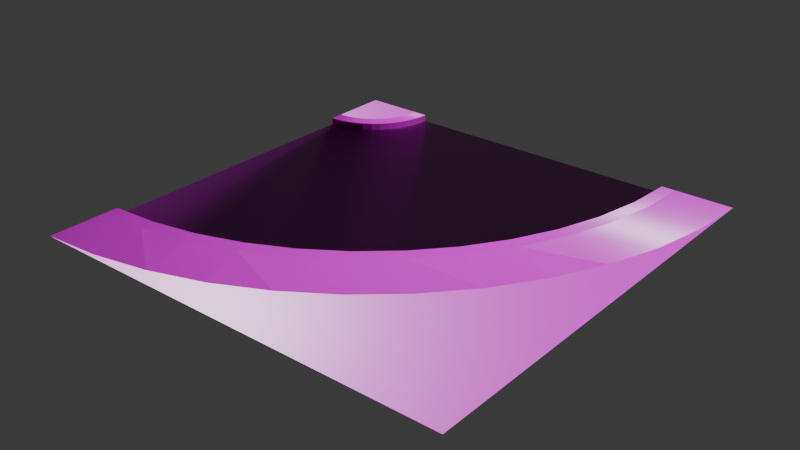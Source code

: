 # Source: Curve.blend  (saved by Blender 5.2.45; exported with 4.5.12 LTS)
import bpy
from mathutils import Matrix  # noqa: F401  (used for matrix-valued properties, if any)

bpy.ops.wm.read_factory_settings(use_empty=True)
scene = bpy.context.scene
scene.name = 'Scene'

# ---- collections
col_collection = bpy.data.collections.new('Collection'); scene.collection.children.link(col_collection)

# ---- images (referenced by path relative to the original .blend; pixels are not part of the script)
import os
ASSET_DIR = os.environ.get("B2B_ASSET_DIR", "")  # directory of the original .blend (textures are referenced by path, not embedded)
HERE = os.path.dirname(os.path.abspath(__file__))  # packed textures are extracted next to this script under _unpacked/

def load_image(name, relpath, width, height, colorspace="sRGB"):
    """Load a texture the original file referenced (path relative to the .blend, or extracted next to this script)."""
    p = next((c for c in (os.path.join(HERE, relpath), os.path.join(ASSET_DIR, relpath)) if relpath and os.path.exists(c)), "")
    if p:
        img = bpy.data.images.load(p, check_existing=True)
        img.name = name
    else:  # same state as the original file: an image datablock whose file is absent (Cycles renders it pink)
        img = bpy.data.images.new(name, width, height)
        img.source = "FILE"
        img.filepath = "//" + (relpath or name)
    img.colorspace_settings.name = colorspace
    return img
img_hand_painted_asphalt_single_middle_roughness_jpg = load_image('Hand_Painted_Asphalt_Single_Middle_roughness.jpg', 'textures/Hand_Painted_Asphalt_Single_Middle_roughness.jpg', 1024, 1024, 'Non-Color')
img_hand_painted_asphalt_single_middle_basecolor_jpg = load_image('Hand_Painted_Asphalt_Single_Middle_basecolor.jpg', 'textures/Hand_Painted_Asphalt_Single_Middle_basecolor.jpg', 1024, 1024, 'sRGB')
img_hand_painted_asphalt_single_middle_normal_jpg = load_image('Hand_Painted_Asphalt_Single_Middle_normal.jpg', 'textures/Hand_Painted_Asphalt_Single_Middle_normal.jpg', 1024, 1024, 'Non-Color')
img_concretesidewalk001a_displacement_jpg = load_image('ConcreteSidewalk001a_Displacement.jpg', 'textures/ConcreteSidewalk001a_Displacement.jpg', 1024, 1024, 'Non-Color')
img_concretesidewalk001a_normals_jpg = load_image('ConcreteSidewalk001a_Normals.jpg', 'textures/ConcreteSidewalk001a_Normals.jpg', 1024, 1024, 'Non-Color')
img_concretesidewalk001a_roughness_jpg = load_image('ConcreteSidewalk001a_Roughness.jpg', 'textures/ConcreteSidewalk001a_Roughness.jpg', 1024, 1024, 'Non-Color')
img_concretesidewalk001a_color_jpg = load_image('ConcreteSidewalk001a_Color.jpg', 'textures/ConcreteSidewalk001a_Color.jpg', 1024, 1024, 'sRGB')

# ---- materials (node trees are filled in below, after node groups)
mat_hand_painted_asphalt_02 = bpy.data.materials.new('Hand Painted Asphalt 02')
mat_hand_painted_asphalt_02.use_backface_culling_lightprobe_volume = False
mat_concrete_sidewalk_001a = bpy.data.materials.new('Concrete Sidewalk 001a')
mat_concrete_sidewalk_001a.use_backface_culling_lightprobe_volume = False

# ---- material node trees
mat_hand_painted_asphalt_02.use_nodes = True; mat_hand_painted_asphalt_02.node_tree.nodes.clear()
_N = mat_hand_painted_asphalt_02.node_tree.nodes; _L = mat_hand_painted_asphalt_02.node_tree.links
n0 = _N.new('ShaderNodeBsdfPrincipled'); n0.name = 'Principled BSDF'; n0.location = (10, 300)
n1 = _N.new('ShaderNodeOutputMaterial'); n1.name = 'Material Output'; n1.location = (300, 300)
n2 = _N.new('ShaderNodeTexImage'); n2.name = 'Image Texture'; n2.location = (-420, 102)
n2.image = img_hand_painted_asphalt_single_middle_roughness_jpg
n3 = _N.new('ShaderNodeTexImage'); n3.name = 'Image Texture.001'; n3.location = (-420, 400)
n3.image = img_hand_painted_asphalt_single_middle_basecolor_jpg
n4 = _N.new('ShaderNodeTexImage'); n4.name = 'Image Texture.003'; n4.location = (-420, -200)
n4.image = img_hand_painted_asphalt_single_middle_normal_jpg
n5 = _N.new('ShaderNodeNormalMap'); n5.name = 'Normal Map'; n5.location = (-140, -200)
n5.inputs[0].default_value = 2.0
n6 = _N.new('ShaderNodeMapping'); n6.name = 'Mapping'; n6.location = (-760, -200)
n7 = _N.new('ShaderNodeTexCoord'); n7.name = 'Texture Coordinate'; n7.location = (-940, -200)
_L.new(n0.outputs[0], n1.inputs[0])
_L.new(n3.outputs[0], n0.inputs[0])
_L.new(n2.outputs[0], n0.inputs[2])
_L.new(n4.outputs[0], n5.inputs[1])
_L.new(n5.outputs[0], n0.inputs[5])
_L.new(n6.outputs[0], n4.inputs[0])
_L.new(n7.outputs[2], n6.inputs[0])
_L.new(n6.outputs[0], n2.inputs[0])
_L.new(n6.outputs[0], n3.inputs[0])
n1.is_active_output = True
mat_concrete_sidewalk_001a.use_nodes = True; mat_concrete_sidewalk_001a.node_tree.nodes.clear()
_N = mat_concrete_sidewalk_001a.node_tree.nodes; _L = mat_concrete_sidewalk_001a.node_tree.links
n0 = _N.new('ShaderNodeOutputMaterial'); n0.name = 'Material Output'; n0.location = (300, 300)
n1 = _N.new('ShaderNodeNormalMap'); n1.name = 'Normal Map'; n1.location = (20, -300)
n2 = _N.new('ShaderNodeBsdfPrincipled'); n2.name = 'Principled BSDF'; n2.location = (10, 300)
n2.distribution = 'GGX'
n2.subsurface_method = 'BURLEY'
n2.inputs[3].default_value = 1.45
n2.inputs[27].default_value = (0.0, 0.0, 0.0, 1.0)
n2.inputs[28].default_value = 1.0
n3 = _N.new('ShaderNodeTexImage'); n3.name = 'Image Texture.003'; n3.location = (-280, -520)
n3.image = img_concretesidewalk001a_displacement_jpg
n4 = _N.new('ShaderNodeTexImage'); n4.name = 'Image Texture.002'; n4.location = (-280, -240)
n4.image = img_concretesidewalk001a_normals_jpg
n5 = _N.new('ShaderNodeTexImage'); n5.name = 'Image Texture.001'; n5.location = (-280, 20)
n5.image = img_concretesidewalk001a_roughness_jpg
n6 = _N.new('ShaderNodeTexImage'); n6.name = 'Image Texture'; n6.location = (-280, 300)
n6.image = img_concretesidewalk001a_color_jpg
_L.new(n6.outputs[0], n2.inputs[0])
_L.new(n5.outputs[0], n2.inputs[2])
_L.new(n4.outputs[0], n1.inputs[1])
_L.new(n1.outputs[0], n2.inputs[5])
_L.new(n2.outputs[0], n0.inputs[0])
n0.is_active_output = True

# ---- world
world_world = bpy.data.worlds.new('World'); scene.world = world_world
world_world.use_nodes = True; world_world.node_tree.nodes.clear()
_N = world_world.node_tree.nodes; _L = world_world.node_tree.links
n0 = _N.new('ShaderNodeOutputWorld'); n0.name = 'World Output'; n0.location = (200, 100)
n1 = _N.new('ShaderNodeBackground'); n1.name = 'Background'; n1.location = (-200, 100)
n1.inputs[0].default_value = (0.05088, 0.05088, 0.05088, 1.0)
_L.new(n1.outputs[0], n0.inputs[0])
n0.is_active_output = True
world_world.color = (0.05088, 0.05088, 0.05088)
world_world.sun_shadow_jitter_overblur = 0.0

# ---- meshes
me_plane = bpy.data.meshes.new('Plane')
me_plane.from_pydata([(2.0, 0.0, 0.01), (10.0, 0.0, 0.01), (2.0, 0.0, 0.2), (10.0, 0.0, 0.2), (12.0, 0.0, 0.2), (0.0, 7.336e-08, 0.2), (10.4, 0.0, 0.2), (1.6, 0.0, 0.2), (1.983, -0.2611, 0.01), (9.914, -1.305, 0.01), (1.983, -0.2611, 0.2), (9.914, -1.305, 0.2), (11.9, -1.566, 0.2), (10.31, -1.357, 0.2), (1.586, -0.2088, 0.2), (1.932, -0.5176, 0.01), (9.659, -2.588, 0.01), (1.932, -0.5176, 0.2), (9.659, -2.588, 0.2), (11.59, -3.106, 0.2), (10.05, -2.692, 0.2), (1.545, -0.4141, 0.2), (1.848, -0.7654, 0.01), (9.239, -3.827, 0.01), (1.848, -0.7654, 0.2), (9.239, -3.827, 0.2), (11.09, -4.592, 0.2), (9.608, -3.98, 0.2), (1.478, -0.6123, 0.2), (1.732, -1.0, 0.01), (8.66, -5.0, 0.01), (1.732, -1.0, 0.2), (8.66, -5.0, 0.2), (10.39, -6.0, 0.2), (9.007, -5.2, 0.2), (1.386, -0.8, 0.2), (1.587, -1.218, 0.01), (7.934, -6.088, 0.01), (1.587, -1.218, 0.2), (7.934, -6.088, 0.2), (9.52, -7.305, 0.2), (8.251, -6.331, 0.2), (1.269, -0.974, 0.2), (1.414, -1.414, 0.01), (7.071, -7.071, 0.01), (1.414, -1.414, 0.2), (7.071, -7.071, 0.2), (8.485, -8.485, 0.2), (7.354, -7.354, 0.2), (1.131, -1.131, 0.2), (1.218, -1.587, 0.01), (6.088, -7.934, 0.01), (1.218, -1.587, 0.2), (6.088, -7.934, 0.2), (7.305, -9.52, 0.2), (6.331, -8.251, 0.2), (0.974, -1.269, 0.2), (1.0, -1.732, 0.01), (5.0, -8.66, 0.01), (1.0, -1.732, 0.2), (5.0, -8.66, 0.2), (6.0, -10.39, 0.2), (5.2, -9.007, 0.2), (0.8, -1.386, 0.2), (0.7654, -1.848, 0.01), (3.827, -9.239, 0.01), (0.7654, -1.848, 0.2), (3.827, -9.239, 0.2), (4.592, -11.09, 0.2), (3.98, -9.608, 0.2), (0.6123, -1.478, 0.2), (0.5176, -1.932, 0.01), (2.588, -9.659, 0.01), (0.5176, -1.932, 0.2), (2.588, -9.659, 0.2), (3.106, -11.59, 0.2), (2.692, -10.05, 0.2), (0.4141, -1.545, 0.2), (0.2611, -1.983, 0.01), (1.305, -9.914, 0.01), (0.2611, -1.983, 0.2), (1.305, -9.914, 0.2), (1.566, -11.9, 0.2), (1.357, -10.31, 0.2), (0.2088, -1.586, 0.2), (-4.768e-07, -2.0, 0.01), (-4.768e-07, -10.0, 0.01), (-4.768e-07, -2.0, 0.2), (-4.768e-07, -10.0, 0.2), (-9.537e-07, -12.0, 0.2), (-4.768e-07, -10.4, 0.2), (-4.768e-07, -1.6, 0.2), (12.0, -12.0, 0.2)], [], [(3, 1, 9, 11), (0, 2, 10, 8), (2, 7, 14, 10), (1, 0, 8, 9), (4, 6, 13, 12), (7, 5, 14), (6, 3, 11, 13), (9, 8, 15, 16), (13, 11, 18, 20), (12, 13, 20, 19), (8, 10, 17, 15), (14, 5, 21), (10, 14, 21, 17), (11, 9, 16, 18), (20, 18, 25, 27), (19, 20, 27, 26), (15, 17, 24, 22), (21, 5, 28), (17, 21, 28, 24), (18, 16, 23, 25), (16, 15, 22, 23), (26, 27, 34, 33), (22, 24, 31, 29), (28, 5, 35), (24, 28, 35, 31), (25, 23, 30, 32), (23, 22, 29, 30), (27, 25, 32, 34), (35, 5, 42), (31, 35, 42, 38), (32, 30, 37, 39), (30, 29, 36, 37), (34, 32, 39, 41), (33, 34, 41, 40), (29, 31, 38, 36), (42, 5, 49), (38, 42, 49, 45), (39, 37, 44, 46), (37, 36, 43, 44), (41, 39, 46, 48), (40, 41, 48, 47), (36, 38, 45, 43), (46, 44, 51, 53), (44, 43, 50, 51), (48, 46, 53, 55), (47, 48, 55, 54), (43, 45, 52, 50), (49, 5, 56), (45, 49, 56, 52), (55, 53, 60, 62), (54, 55, 62, 61), (50, 52, 59, 57), (56, 5, 63), (52, 56, 63, 59), (53, 51, 58, 60), (51, 50, 57, 58), (62, 60, 67, 69), (61, 62, 69, 68), (57, 59, 66, 64), (63, 5, 70), (59, 63, 70, 66), (60, 58, 65, 67), (58, 57, 64, 65), (64, 66, 73, 71), (70, 5, 77), (66, 70, 77, 73), (67, 65, 72, 74), (65, 64, 71, 72), (69, 67, 74, 76), (68, 69, 76, 75), (77, 5, 84), (73, 77, 84, 80), (74, 72, 79, 81), (72, 71, 78, 79), (76, 74, 81, 83), (75, 76, 83, 82), (71, 73, 80, 78), (80, 84, 91, 87), (81, 79, 86, 88), (79, 78, 85, 86), (83, 81, 88, 90), (82, 83, 90, 89), (78, 80, 87, 85), (84, 5, 91), (12, 19, 26, 33, 40, 47, 54, 61, 68, 75, 82, 89, 92, 4)])
me_plane.polygons.foreach_set('material_index', [1, 1, 1, 0, 1, 1, 1, 0, 1, 1, 1, 1, 1, 1, 1, 1, 1, 1, 1, 1, 0, 1, 1, 1, 1, 1, 0, 1, 1, 1, 1, 0, 1, 1, 1, 1, 1, 1, 0, 1, 1, 1, 1, 0, 1, 1, 1, 1, 1, 1, 1, 1, 1, 1, 1, 0, 1, 1, 1, 1, 1, 1, 0, 1, 1, 1, 1, 0, 1, 1, 1, 1, 1, 0, 1, 1, 1, 1, 1, 0, 1, 1, 1, 1, 1])
_uv = me_plane.uv_layers.new(name='UVMap')
_uv.uv.foreach_set('vector', [1.0, 0.0, 1.0, 0.0, 1.0, 0.0, 1.0, 0.0, 0.0, 0.0, 0.0, 0.0, 0.0, 0.0, 0.0, 0.0, 0.0, 0.0, 0.0, 0.0, 0.0, 0.0, 0.0, 0.0, 1.0, 0.0, 0.0, 0.0, 0.0, 0.0, 1.0, 0.0, 1.0, 0.0, 1.0, 0.0, 1.0, 0.0, 1.0, 0.0, 0.0, 0.0, 0.0, 0.0, 0.0, 0.0, 1.0, 0.0, 1.0, 0.0, 1.0, 0.0, 1.0, 0.0, 1.0, 0.0, 0.0, 0.0, 0.0, 0.0, 1.0, 0.0, 1.0, 0.0, 1.0, 0.0, 1.0, 0.0, 1.0, 0.0, 1.0, 0.0, 1.0, 0.0, 1.0, 0.0, 1.0, 0.0, 0.0, 0.0, 0.0, 0.0, 0.0, 0.0, 0.0, 0.0, 0.0, 0.0, 0.0, 0.0, 0.0, 0.0, 0.0, 0.0, 0.0, 0.0, 0.0, 0.0, 0.0, 0.0, 1.0, 0.0, 1.0, 0.0, 1.0, 0.0, 1.0, 0.0, 1.0, 0.0, 1.0, 0.0, 1.0, 0.0, 1.0, 0.0, 1.0, 0.0, 1.0, 0.0, 1.0, 0.0, 1.0, 0.0, 0.0, 0.0, 0.0, 0.0, 0.0, 0.0, 0.0, 0.0, 0.0, 0.0, 0.0, 0.0, 0.0, 0.0, 0.0, 0.0, 0.0, 0.0, 0.0, 0.0, 0.0, 0.0, 1.0, 0.0, 1.0, 0.0, 1.0, 0.0, 1.0, 0.0, 1.0, 0.0, 0.0, 0.0, 0.0, 0.0, 1.0, 0.0, 1.0, 0.0, 1.0, 0.0, 1.0, 0.0, 1.0, 0.0, 0.0, 0.0, 0.0, 0.0, 0.0, 0.0, 0.0, 0.0, 0.0, 0.0, 0.0, 0.0, 0.0, 0.0, 0.0, 0.0, 0.0, 0.0, 0.0, 0.0, 0.0, 0.0, 1.0, 0.0, 1.0, 0.0, 1.0, 0.0, 1.0, 0.0, 1.0, 0.0, 0.0, 0.0, 0.0, 0.0, 1.0, 0.0, 1.0, 0.0, 1.0, 0.0, 1.0, 0.0, 1.0, 0.0, 0.0, 0.0, 0.0, 0.0, 0.0, 0.0, 0.0, 0.0, 0.0, 0.0, 0.0, 0.0, 0.0, 0.0, 1.0, 0.0, 1.0, 0.0, 1.0, 0.0, 1.0, 0.0, 1.0, 0.0, 0.0, 0.0, 0.0, 0.0, 1.0, 0.0, 1.0, 0.0, 1.0, 0.0, 1.0, 0.0, 1.0, 0.0, 1.0, 0.0, 1.0, 0.0, 1.0, 0.0, 1.0, 0.0, 0.0, 0.0, 0.0, 0.0, 0.0, 0.0, 0.0, 0.0, 0.0, 0.0, 0.0, 0.0, 0.0, 0.0, 0.0, 0.0, 0.0, 0.0, 0.0, 0.0, 0.0, 0.0, 1.0, 0.0, 1.0, 0.0, 1.0, 0.0, 1.0, 0.0, 1.0, 0.0, 0.0, 0.0, 0.0, 0.0, 1.0, 0.0, 1.0, 0.0, 1.0, 0.0, 1.0, 0.0, 1.0, 0.0, 1.0, 0.0, 1.0, 0.0, 1.0, 0.0, 1.0, 0.0, 0.0, 0.0, 0.0, 0.0, 0.0, 0.0, 0.0, 0.0, 1.0, 0.0, 1.0, 0.0, 1.0, 0.0, 1.0, 0.0, 1.0, 0.0, 0.0, 0.0, 0.0, 0.0, 1.0, 0.0, 1.0, 0.0, 1.0, 0.0, 1.0, 0.0, 1.0, 0.0, 1.0, 0.0, 1.0, 0.0, 1.0, 0.0, 1.0, 0.0, 0.0, 0.0, 0.0, 0.0, 0.0, 0.0, 0.0, 0.0, 0.0, 0.0, 0.0, 0.0, 0.0, 0.0, 0.0, 0.0, 0.0, 0.0, 0.0, 0.0, 0.0, 0.0, 1.0, 0.0, 1.0, 0.0, 1.0, 0.0, 1.0, 0.0, 1.0, 0.0, 1.0, 0.0, 1.0, 0.0, 1.0, 0.0, 0.0, 0.0, 0.0, 0.0, 0.0, 0.0, 0.0, 0.0, 0.0, 0.0, 0.0, 0.0, 0.0, 0.0, 0.0, 0.0, 0.0, 0.0, 0.0, 0.0, 0.0, 0.0, 1.0, 0.0, 1.0, 0.0, 1.0, 0.0, 1.0, 0.0, 1.0, 0.0, 0.0, 0.0, 0.0, 0.0, 1.0, 0.0, 1.0, 0.0, 1.0, 0.0, 1.0, 0.0, 1.0, 0.0, 1.0, 0.0, 1.0, 0.0, 1.0, 0.0, 1.0, 0.0, 0.0, 0.0, 0.0, 0.0, 0.0, 0.0, 0.0, 0.0, 0.0, 0.0, 0.0, 0.0, 0.0, 0.0, 0.0, 0.0, 0.0, 0.0, 0.0, 0.0, 0.0, 0.0, 1.0, 0.0, 1.0, 0.0, 1.0, 0.0, 1.0, 0.0, 1.0, 0.0, 0.0, 0.0, 0.0, 0.0, 1.0, 0.0, 0.0, 0.0, 0.0, 0.0, 0.0, 0.0, 0.0, 0.0, 0.0, 0.0, 0.0, 0.0, 0.0, 0.0, 0.0, 0.0, 0.0, 0.0, 0.0, 0.0, 0.0, 0.0, 1.0, 0.0, 1.0, 0.0, 1.0, 0.0, 1.0, 0.0, 1.0, 0.0, 0.0, 0.0, 0.0, 0.0, 1.0, 0.0, 1.0, 0.0, 1.0, 0.0, 1.0, 0.0, 1.0, 0.0, 1.0, 0.0, 1.0, 0.0, 1.0, 0.0, 1.0, 0.0, 0.0, 0.0, 0.0, 0.0, 0.0, 0.0, 0.0, 0.0, 0.0, 0.0, 0.0, 0.0, 0.0, 0.0, 1.0, 0.0, 1.0, 0.0, 1.0, 0.0, 1.0, 0.0, 1.0, 0.0, 0.0, 0.0, 0.0, 0.0, 1.0, 0.0, 1.0, 0.0, 1.0, 0.0, 1.0, 0.0, 1.0, 0.0, 1.0, 0.0, 1.0, 0.0, 1.0, 0.0, 1.0, 0.0, 0.0, 0.0, 0.0, 0.0, 0.0, 0.0, 0.0, 0.0, 0.0, 0.0, 0.0, 0.0, 0.0, 0.0, 0.0, 0.0, 1.0, 0.0, 1.0, 0.0, 1.0, 0.0, 1.0, 0.0, 1.0, 0.0, 0.0, 0.0, 0.0, 0.0, 1.0, 0.0, 1.0, 0.0, 1.0, 0.0, 1.0, 0.0, 1.0, 0.0, 1.0, 0.0, 1.0, 0.0, 1.0, 0.0, 1.0, 0.0, 0.0, 0.0, 0.0, 0.0, 0.0, 0.0, 0.0, 0.0, 0.0, 0.0, 0.0, 0.0, 0.0, 0.0, 1.0, 0.0, 1.0, 0.0, 1.0, 0.0, 1.0, 0.0, 1.0, 0.0, 1.0, 0.0, 1.0, 0.0, 1.0, 0.0, 1.0, 0.0, 1.0, 0.0, 1.0, 0.0, 1.0, 0.0, 0.0, 0.0, 1.0, 0.0])
_uv = me_plane.uv_layers.new(name='automap')
_uv.uv.foreach_set('vector', [0.5026, 2.094, 0.4628, 2.071, 0.4628, 1.822, 0.5026, 1.843, 0.654, 1.75, 0.4989, 1.744, 0.4989, 1.559, 0.654, 1.572, 0.7414, 1.5, 0.5, 1.496, 0.5, 1.357, 0.7414, 1.361, 0.003906, -0.001043, 1.004, 0.003038, 1.004, 0.08606, 0.003906, 0.08266, 0.5106, 2.5, 0.1887, 2.502, 0.1887, 2.224, 0.5106, 2.222, 0.7207, 0.9907, 9.941e-05, 0.9999, 0.7099, 0.8974, 0.5032, 2.502, 0.4227, 2.499, 0.4227, 2.221, 0.5032, 2.224, 0.003906, 0.08266, 1.004, 0.08606, 1.004, 0.1691, 0.003906, 0.1664, 0.5032, 2.224, 0.4227, 2.221, 0.4227, 1.913, 0.5032, 1.916, 0.5106, 2.222, 0.1887, 2.224, 0.1887, 1.916, 0.5106, 1.914, 0.654, 1.572, 0.4989, 1.559, 0.4989, 1.37, 0.654, 1.385, 0.7099, 0.8974, 9.941e-05, 0.9999, 0.6879, 0.8067, 0.7414, 1.361, 0.5, 1.357, 0.5, 1.204, 0.7414, 1.207, 0.5026, 1.843, 0.4628, 1.822, 0.4628, 1.556, 0.5026, 1.574, 0.5032, 1.916, 0.4227, 1.913, 0.4227, 1.582, 0.5032, 1.583, 0.5106, 1.914, 0.1887, 1.916, 0.1887, 1.583, 0.5106, 1.582, 0.654, 1.385, 0.4989, 1.37, 0.4989, 1.171, 0.654, 1.186, 0.6879, 0.8067, 9.941e-05, 0.9999, 0.6557, 0.7204, 0.7414, 1.207, 0.5, 1.204, 0.5, 1.039, 0.7414, 1.041, 0.5026, 1.574, 0.4628, 1.556, 0.4628, 1.278, 0.5026, 1.291, 0.003906, 0.1664, 1.004, 0.1691, 1.004, 0.2521, 0.003906, 0.2501, 0.5106, 1.582, 0.1887, 1.583, 0.1887, 1.233, 0.5106, 1.232, 0.654, 1.186, 0.4989, 1.171, 0.4989, 0.9607, 0.654, 0.9743, 0.6557, 0.7204, 9.941e-05, 0.9999, 0.6137, 0.6391, 0.7414, 1.041, 0.5, 1.039, 0.5, 0.8644, 0.7414, 0.866, 0.5026, 1.291, 0.4628, 1.278, 0.4628, 0.9897, 0.5026, 0.9986, 0.003906, 0.2501, 1.004, 0.2521, 1.004, 0.3351, 0.003906, 0.3338, 0.5032, 1.583, 0.4227, 1.582, 0.4227, 1.232, 0.5032, 1.233, 0.6137, 0.6391, 9.941e-05, 0.9999, 0.5621, 0.5637, 0.7414, 0.866, 0.5, 0.8644, 0.5, 0.6838, 0.7414, 0.6846, 0.5026, 0.9986, 0.4628, 0.9897, 0.4628, 0.6938, 0.5026, 0.6982, 0.003906, 0.3338, 1.004, 0.3351, 1.004, 0.4181, 0.003906, 0.4175, 0.5032, 1.233, 0.4227, 1.232, 0.4227, 0.869, 0.5032, 0.8696, 0.5106, 1.232, 0.1887, 1.233, 0.1887, 0.8696, 0.5106, 0.8691, 0.654, 0.9743, 0.4989, 0.9607, 0.4989, 0.7429, 0.654, 0.7543, 0.5621, 0.5637, 9.941e-05, 0.9999, 0.5016, 0.4951, 0.7414, 0.6846, 0.5, 0.6838, 0.5, 0.5, 0.7414, 0.5, 0.5026, 0.6982, 0.4628, 0.6938, 0.4628, 0.392, 0.5026, 0.3919, 0.003906, 0.4175, 1.004, 0.4181, 1.004, 0.5012, 0.003906, 0.5012, 0.5032, 0.8696, 0.4227, 0.869, 0.4227, 0.5, 0.5032, 0.5, 0.5106, 0.8691, 0.1887, 0.8696, 0.1887, 0.5, 0.5106, 0.5, 0.654, 0.7543, 0.4989, 0.7429, 0.4989, 0.5196, 0.654, 0.5279, 0.5026, 0.3919, 0.4628, 0.392, 0.4628, 0.08684, 0.5026, 0.08233, 0.003906, 0.5012, 1.004, 0.5012, 1.004, 0.5842, 0.003906, 0.5849, 0.5032, 0.5, 0.4227, 0.5, 0.4227, 0.131, 0.5032, 0.1304, 0.5106, 0.5, 0.1887, 0.5, 0.1887, 0.1304, 0.5106, 0.1309, 0.654, 0.5279, 0.4989, 0.5196, 0.4989, 0.2943, 0.654, 0.2989, 0.5016, 0.4951, 9.941e-05, 0.9999, 0.4328, 0.4342, 0.7414, 0.5, 0.5, 0.5, 0.5, 0.3162, 0.7414, 0.3154, 0.5032, 0.1304, 0.4227, 0.131, 0.4227, -0.2316, 0.5032, -0.2328, 0.5106, 0.1309, 0.1887, 0.1304, 0.1887, -0.2328, 0.5106, -0.232, 0.654, 0.2989, 0.4989, 0.2943, 0.4989, 0.07015, 0.654, 0.0711, 0.4328, 0.4342, 9.941e-05, 0.9999, 0.3567, 0.3822, 0.7414, 0.3154, 0.5, 0.3162, 0.5, 0.1356, 0.7414, 0.134, 0.5026, 0.08233, 0.4628, 0.08684, 0.4628, -0.2175, 0.5026, -0.2263, 0.003906, 0.5849, 1.004, 0.5842, 1.004, 0.6672, 0.003906, 0.6686, 0.5032, -0.2328, 0.4227, -0.2316, 0.4227, -0.5818, 0.5032, -0.5835, 0.5106, -0.232, 0.1887, -0.2328, 0.1887, -0.5835, 0.5106, -0.5823, 0.654, 0.0711, 0.4989, 0.07015, 0.4989, -0.1499, 0.654, -0.1513, 0.3567, 0.3822, 9.941e-05, 0.9999, 0.2746, 0.3399, 0.7414, 0.134, 0.5, 0.1356, 0.5, -0.03882, 0.7414, -0.04114, 0.5026, -0.2263, 0.4628, -0.2175, 0.4628, -0.5159, 0.5026, -0.5291, 0.003906, 0.6686, 1.004, 0.6672, 1.004, 0.7502, 0.003906, 0.7523, 0.654, -0.1513, 0.4989, -0.1499, 0.4989, -0.3632, 0.654, -0.3661, 0.2746, 0.3399, 9.941e-05, 0.9999, 0.1868, 0.3076, 0.7414, -0.04114, 0.5, -0.03882, 0.5, -0.204, 0.7414, -0.207, 0.5026, -0.5291, 0.4628, -0.5159, 0.4628, -0.8054, 0.5026, -0.8229, 0.003906, 0.7523, 1.004, 0.7502, 1.004, 0.8333, 0.003906, 0.836, 0.5032, -0.5835, 0.4227, -0.5818, 0.4227, -0.9134, 0.5032, -0.9156, 0.5106, -0.5823, 0.1887, -0.5835, 0.1887, -0.9156, 0.5106, -0.9141, 0.1868, 0.3076, 9.941e-05, 0.9999, 0.09493, 0.2863, 0.7414, -0.207, 0.5, -0.204, 0.5, -0.3571, 0.7414, -0.3608, 0.5026, -0.8229, 0.4628, -0.8054, 0.4628, -1.083, 0.5026, -1.105, 0.003906, 0.836, 1.004, 0.8333, 1.004, 0.9163, 0.003906, 0.9197, 0.5032, -0.9156, 0.4227, -0.9134, 0.4227, -1.221, 0.5032, -1.224, 0.5106, -0.9141, 0.1887, -0.9156, 0.1887, -1.224, 0.5106, -1.222, 0.654, -0.3661, 0.4989, -0.3632, 0.4989, -0.5687, 0.654, -0.5725, 0.7414, -0.3608, 0.5, -0.3571, 0.5, -0.4956, 0.7414, -0.4999, 0.5026, -1.105, 0.4628, -1.083, 0.4628, -1.346, 0.5026, -1.369, 0.003906, 0.9197, 1.004, 0.9163, 1.004, 0.9993, 0.003906, 1.003, 0.5032, -1.224, 0.4227, -1.221, 0.4227, -1.499, 0.5032, -1.502, 0.5106, -1.222, 0.1887, -1.224, 0.1887, -1.502, 0.5106, -1.5, 0.654, -0.5725, 0.4989, -0.5687, 0.4989, -0.7717, 0.654, -0.7718, 0.09493, 0.2863, 9.941e-05, 0.9999, 9.939e-05, 0.2771, 0.9328, 2.252, 0.8607, 1.889, 0.7418, 1.539, 0.5782, 1.207, 0.3726, 0.8994, 0.1287, 0.6213, -0.1494, 0.3774, -0.457, 0.1719, -0.7887, 0.008266, -1.139, -0.1106, -1.502, -0.1828, -1.871, -0.207, 0.957, -0.207, 0.957, 2.621])
_uv.active_render = True
me_plane.materials.append(mat_hand_painted_asphalt_02)
me_plane.materials.append(mat_concrete_sidewalk_001a)
me_plane.auto_texspace = False
me_plane.update()

# ---- objects
ob_plane = bpy.data.objects.new('Plane', me_plane)

# ---- transforms, parenting, visibility, modifiers, constraints
ob_plane.location = (0.0, 0.0, 0.0)

# ---- collection membership
col_collection.objects.link(ob_plane)

# ---- scene / render settings (as saved in the file)
scene.frame_start = 1; scene.frame_end = 250; scene.frame_set(1)
scene.render.engine = 'BLENDER_EEVEE_NEXT'
scene.render.bake_bias = 0.0
scene.render.bake_samples = 0
scene.eevee.fast_gi_thickness_far = 0.0
bpy.context.view_layer.update()

# ---- added for rendering (the .blend has no active camera and no usable light): camera, sun
cam_auto = bpy.data.cameras.new('AutoCamera')
cam_auto.lens = 50.0
cam_auto.sensor_width = 36.0
cam_auto.clip_end = 1000.0
ob_auto_camera = bpy.data.objects.new('AutoCamera', cam_auto)
scene.collection.objects.link(ob_auto_camera)
ob_auto_camera.location = (21.7026, -24.8431, 12.6671)
ob_auto_camera.rotation_euler = (1.09748, -7.21219e-08, 0.694738)
scene.camera = ob_auto_camera
light_auto_sun = bpy.data.lights.new('AutoSun', 'SUN')
light_auto_sun.energy = 3.0
light_auto_sun.angle = 0.0523599
ob_auto_sun = bpy.data.objects.new('AutoSun', light_auto_sun)
scene.collection.objects.link(ob_auto_sun)
ob_auto_sun.rotation_euler = (0.872665, 0.174533, 0.523599)
bpy.context.view_layer.update()

